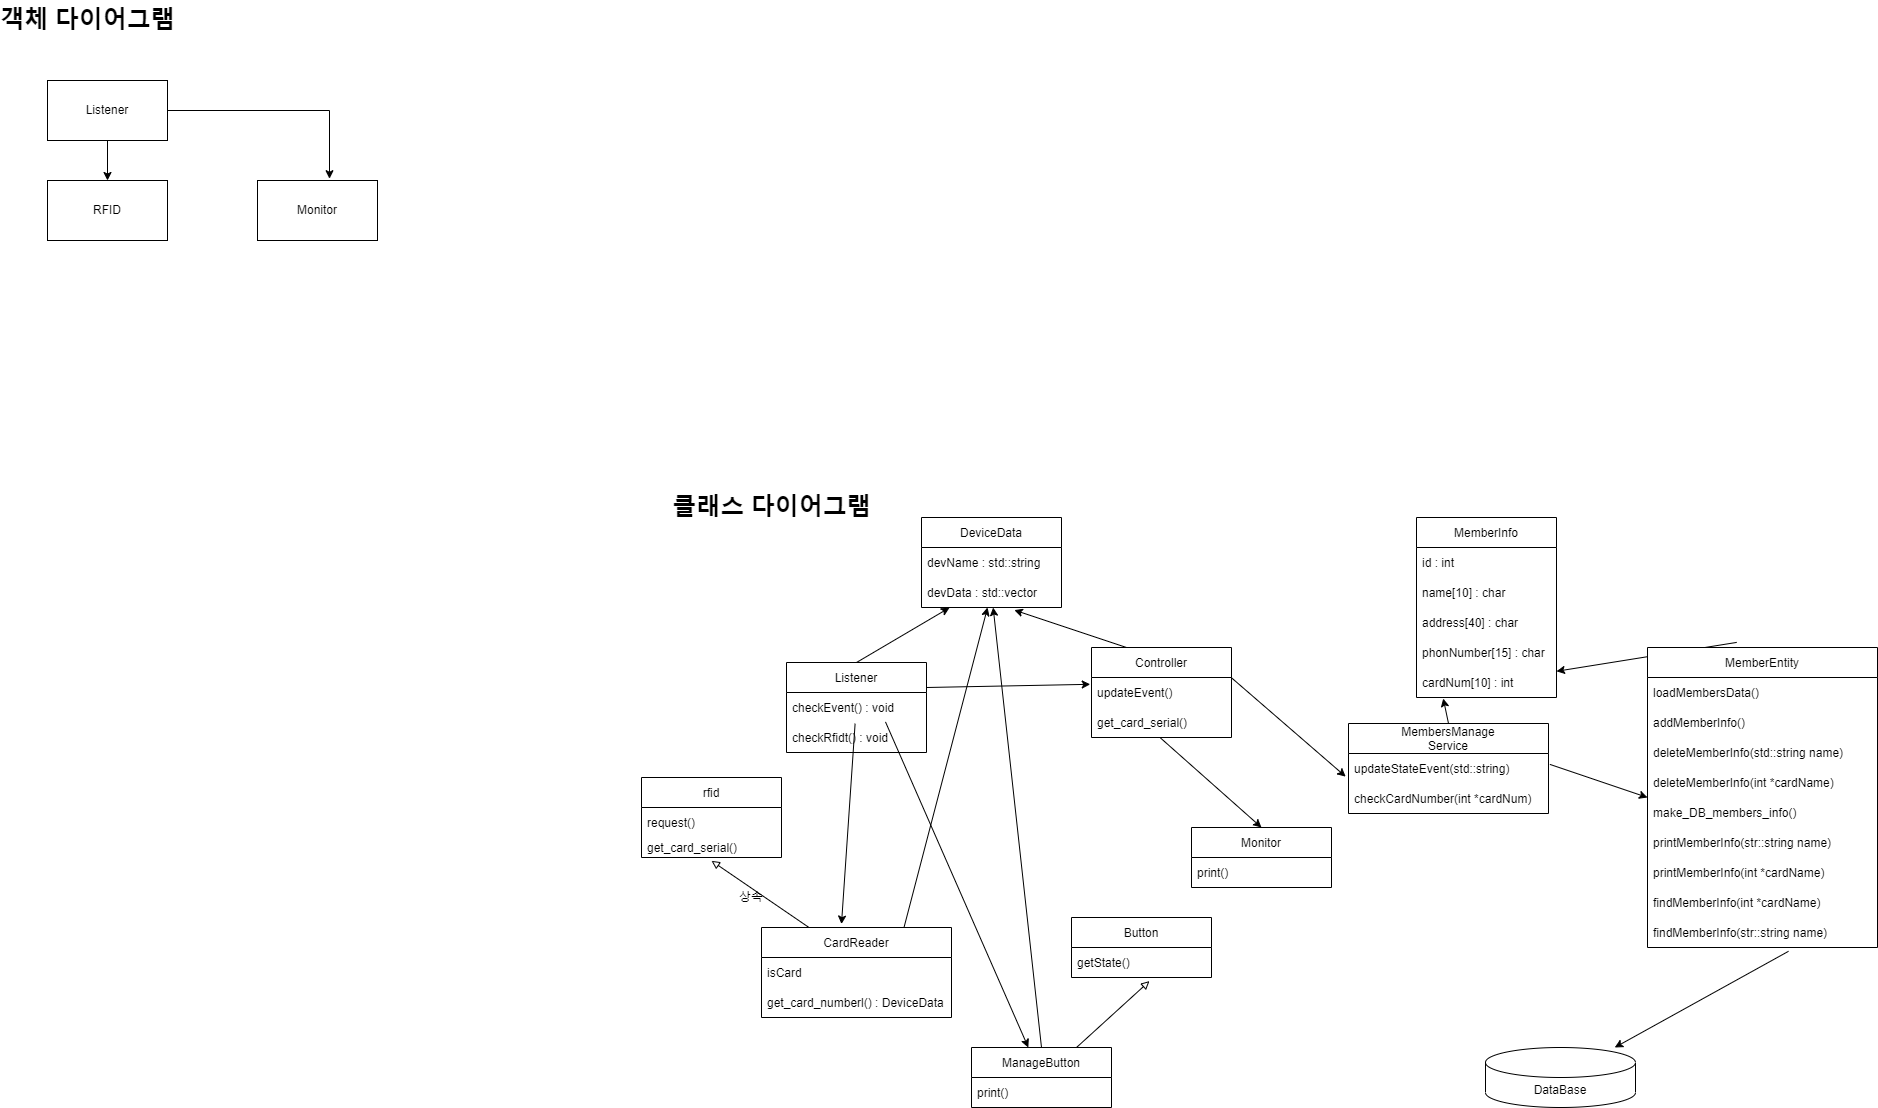

The diagram above was exported from draw.io. Its source (the exported page's mxGraphModel, read from the mxfile embedded in the PNG):
<mxGraphModel dx="1534" dy="761" grid="0" gridSize="10" guides="1" tooltips="1" connect="1" arrows="1" fold="1" page="0" pageScale="1" pageWidth="827" pageHeight="1169" background="none" math="0" shadow="0">
  <root>
    <mxCell id="0" />
    <mxCell id="1" parent="0" />
    <mxCell id="2" value="Listener" style="rounded=0;whiteSpace=wrap;html=1;" parent="1" vertex="1">
      <mxGeometry x="-564" y="3" width="120" height="60" as="geometry" />
    </mxCell>
    <mxCell id="3" value="RFID" style="rounded=0;whiteSpace=wrap;html=1;" parent="1" vertex="1">
      <mxGeometry x="-564" y="103" width="120" height="60" as="geometry" />
    </mxCell>
    <mxCell id="4" value="" style="endArrow=classic;html=1;exitX=0.5;exitY=1;exitDx=0;exitDy=0;entryX=0.5;entryY=0;entryDx=0;entryDy=0;" parent="1" source="2" target="3" edge="1">
      <mxGeometry width="50" height="50" relative="1" as="geometry">
        <mxPoint x="-294" y="53" as="sourcePoint" />
        <mxPoint x="-244" y="3" as="targetPoint" />
      </mxGeometry>
    </mxCell>
    <mxCell id="5" value="Monitor" style="rounded=0;whiteSpace=wrap;html=1;" parent="1" vertex="1">
      <mxGeometry x="-354" y="103" width="120" height="60" as="geometry" />
    </mxCell>
    <mxCell id="6" value="" style="endArrow=classic;html=1;exitX=1;exitY=0.5;exitDx=0;exitDy=0;entryX=0.6;entryY=-0.03;entryDx=0;entryDy=0;entryPerimeter=0;rounded=0;" parent="1" source="2" target="5" edge="1">
      <mxGeometry width="50" height="50" relative="1" as="geometry">
        <mxPoint x="-294" y="53" as="sourcePoint" />
        <mxPoint x="-244" y="3" as="targetPoint" />
        <Array as="points">
          <mxPoint x="-282" y="33" />
        </Array>
      </mxGeometry>
    </mxCell>
    <mxCell id="40" style="edgeStyle=none;html=1;exitX=0.5;exitY=0;exitDx=0;exitDy=0;entryX=0.2;entryY=1.007;entryDx=0;entryDy=0;entryPerimeter=0;endArrow=classic;endFill=1;" parent="1" source="8" target="33" edge="1">
      <mxGeometry relative="1" as="geometry" />
    </mxCell>
    <mxCell id="8" value="Listener" style="swimlane;fontStyle=0;childLayout=stackLayout;horizontal=1;startSize=30;horizontalStack=0;resizeParent=1;resizeParentMax=0;resizeLast=0;collapsible=1;marginBottom=0;" parent="1" vertex="1">
      <mxGeometry x="175" y="585" width="140" height="90" as="geometry" />
    </mxCell>
    <mxCell id="9" value="checkEvent() : void" style="text;strokeColor=none;fillColor=none;align=left;verticalAlign=middle;spacingLeft=4;spacingRight=4;overflow=hidden;points=[[0,0.5],[1,0.5]];portConstraint=eastwest;rotatable=0;" parent="8" vertex="1">
      <mxGeometry y="30" width="140" height="30" as="geometry" />
    </mxCell>
    <mxCell id="83" value="checkRfidt() : void" style="text;strokeColor=none;fillColor=none;align=left;verticalAlign=middle;spacingLeft=4;spacingRight=4;overflow=hidden;points=[[0,0.5],[1,0.5]];portConstraint=eastwest;rotatable=0;" parent="8" vertex="1">
      <mxGeometry y="60" width="140" height="30" as="geometry" />
    </mxCell>
    <mxCell id="12" value="rfid" style="swimlane;fontStyle=0;childLayout=stackLayout;horizontal=1;startSize=30;horizontalStack=0;resizeParent=1;resizeParentMax=0;resizeLast=0;collapsible=1;marginBottom=0;" parent="1" vertex="1">
      <mxGeometry x="30" y="700" width="140" height="80" as="geometry">
        <mxRectangle x="220" width="50" height="30" as="alternateBounds" />
      </mxGeometry>
    </mxCell>
    <mxCell id="13" value="request()" style="text;strokeColor=none;fillColor=none;align=left;verticalAlign=middle;spacingLeft=4;spacingRight=4;overflow=hidden;points=[[0,0.5],[1,0.5]];portConstraint=eastwest;rotatable=0;" parent="12" vertex="1">
      <mxGeometry y="30" width="140" height="30" as="geometry" />
    </mxCell>
    <mxCell id="14" value="get_card_serial()" style="text;strokeColor=none;fillColor=none;align=left;verticalAlign=middle;spacingLeft=4;spacingRight=4;overflow=hidden;points=[[0,0.5],[1,0.5]];portConstraint=eastwest;rotatable=0;" parent="12" vertex="1">
      <mxGeometry y="60" width="140" height="20" as="geometry" />
    </mxCell>
    <mxCell id="16" value="Monitor" style="swimlane;fontStyle=0;childLayout=stackLayout;horizontal=1;startSize=30;horizontalStack=0;resizeParent=1;resizeParentMax=0;resizeLast=0;collapsible=1;marginBottom=0;" parent="1" vertex="1">
      <mxGeometry x="580" y="750" width="140" height="60" as="geometry" />
    </mxCell>
    <mxCell id="17" value="print()" style="text;strokeColor=none;fillColor=none;align=left;verticalAlign=middle;spacingLeft=4;spacingRight=4;overflow=hidden;points=[[0,0.5],[1,0.5]];portConstraint=eastwest;rotatable=0;" parent="16" vertex="1">
      <mxGeometry y="30" width="140" height="30" as="geometry" />
    </mxCell>
    <mxCell id="21" value="" style="endArrow=classic;html=1;exitX=1;exitY=0.5;exitDx=0;exitDy=0;rounded=0;entryX=-0.009;entryY=0.227;entryDx=0;entryDy=0;entryPerimeter=0;" parent="1" target="28" edge="1">
      <mxGeometry width="50" height="50" relative="1" as="geometry">
        <mxPoint x="315" y="610" as="sourcePoint" />
        <mxPoint x="465" y="610" as="targetPoint" />
        <Array as="points" />
      </mxGeometry>
    </mxCell>
    <mxCell id="25" value="객체 다이어그램" style="text;strokeColor=none;fillColor=none;html=1;fontSize=24;fontStyle=1;verticalAlign=middle;align=center;" parent="1" vertex="1">
      <mxGeometry x="-574" y="-77" width="100" height="40" as="geometry" />
    </mxCell>
    <mxCell id="26" value="클래스 다이어그램" style="text;strokeColor=none;fillColor=none;html=1;fontSize=24;fontStyle=1;verticalAlign=middle;align=center;" parent="1" vertex="1">
      <mxGeometry x="110" y="410" width="100" height="40" as="geometry" />
    </mxCell>
    <mxCell id="41" style="edgeStyle=none;html=1;exitX=0.25;exitY=0;exitDx=0;exitDy=0;entryX=0.663;entryY=1.087;entryDx=0;entryDy=0;entryPerimeter=0;endArrow=classic;endFill=1;" parent="1" source="27" target="33" edge="1">
      <mxGeometry relative="1" as="geometry" />
    </mxCell>
    <mxCell id="59" style="edgeStyle=none;html=1;exitX=0.75;exitY=0;exitDx=0;exitDy=0;entryX=-0.014;entryY=0.771;entryDx=0;entryDy=0;entryPerimeter=0;" parent="1" source="27" target="52" edge="1">
      <mxGeometry relative="1" as="geometry" />
    </mxCell>
    <mxCell id="27" value="Controller" style="swimlane;fontStyle=0;childLayout=stackLayout;horizontal=1;startSize=30;horizontalStack=0;resizeParent=1;resizeParentMax=0;resizeLast=0;collapsible=1;marginBottom=0;" parent="1" vertex="1">
      <mxGeometry x="480" y="570" width="140" height="90" as="geometry">
        <mxRectangle x="220" width="50" height="30" as="alternateBounds" />
      </mxGeometry>
    </mxCell>
    <mxCell id="28" value="updateEvent()" style="text;strokeColor=none;fillColor=none;align=left;verticalAlign=middle;spacingLeft=4;spacingRight=4;overflow=hidden;points=[[0,0.5],[1,0.5]];portConstraint=eastwest;rotatable=0;" parent="27" vertex="1">
      <mxGeometry y="30" width="140" height="30" as="geometry" />
    </mxCell>
    <mxCell id="29" value="get_card_serial()" style="text;strokeColor=none;fillColor=none;align=left;verticalAlign=middle;spacingLeft=4;spacingRight=4;overflow=hidden;points=[[0,0.5],[1,0.5]];portConstraint=eastwest;rotatable=0;" parent="27" vertex="1">
      <mxGeometry y="60" width="140" height="30" as="geometry" />
    </mxCell>
    <mxCell id="30" value="" style="endArrow=classic;html=1;exitX=0.494;exitY=1.02;exitDx=0;exitDy=0;exitPerimeter=0;entryX=0.5;entryY=0;entryDx=0;entryDy=0;" parent="1" source="29" target="16" edge="1">
      <mxGeometry width="50" height="50" relative="1" as="geometry">
        <mxPoint x="460" y="785" as="sourcePoint" />
        <mxPoint x="510" y="735" as="targetPoint" />
      </mxGeometry>
    </mxCell>
    <mxCell id="31" value="DeviceData" style="swimlane;fontStyle=0;childLayout=stackLayout;horizontal=1;startSize=30;horizontalStack=0;resizeParent=1;resizeParentMax=0;resizeLast=0;collapsible=1;marginBottom=0;" parent="1" vertex="1">
      <mxGeometry x="310" y="440" width="140" height="90" as="geometry">
        <mxRectangle x="220" width="50" height="30" as="alternateBounds" />
      </mxGeometry>
    </mxCell>
    <mxCell id="32" value="devName : std::string" style="text;strokeColor=none;fillColor=none;align=left;verticalAlign=middle;spacingLeft=4;spacingRight=4;overflow=hidden;points=[[0,0.5],[1,0.5]];portConstraint=eastwest;rotatable=0;" parent="31" vertex="1">
      <mxGeometry y="30" width="140" height="30" as="geometry" />
    </mxCell>
    <mxCell id="33" value="devData : std::vector" style="text;strokeColor=none;fillColor=none;align=left;verticalAlign=middle;spacingLeft=4;spacingRight=4;overflow=hidden;points=[[0,0.5],[1,0.5]];portConstraint=eastwest;rotatable=0;" parent="31" vertex="1">
      <mxGeometry y="60" width="140" height="30" as="geometry" />
    </mxCell>
    <mxCell id="37" style="edgeStyle=none;html=1;exitX=0.25;exitY=0;exitDx=0;exitDy=0;entryX=0.5;entryY=1.167;entryDx=0;entryDy=0;entryPerimeter=0;endArrow=block;endFill=0;" parent="1" source="34" target="14" edge="1">
      <mxGeometry relative="1" as="geometry" />
    </mxCell>
    <mxCell id="39" style="edgeStyle=none;html=1;exitX=0.49;exitY=1.04;exitDx=0;exitDy=0;endArrow=classic;endFill=1;exitPerimeter=0;entryX=0.421;entryY=-0.038;entryDx=0;entryDy=0;entryPerimeter=0;" parent="1" source="9" target="34" edge="1">
      <mxGeometry relative="1" as="geometry">
        <mxPoint x="290" y="810" as="targetPoint" />
      </mxGeometry>
    </mxCell>
    <mxCell id="42" style="edgeStyle=none;html=1;exitX=0.75;exitY=0;exitDx=0;exitDy=0;endArrow=classic;endFill=1;" parent="1" source="34" target="33" edge="1">
      <mxGeometry relative="1" as="geometry" />
    </mxCell>
    <mxCell id="34" value="CardReader" style="swimlane;fontStyle=0;childLayout=stackLayout;horizontal=1;startSize=30;horizontalStack=0;resizeParent=1;resizeParentMax=0;resizeLast=0;collapsible=1;marginBottom=0;" parent="1" vertex="1">
      <mxGeometry x="150" y="850" width="190" height="90" as="geometry">
        <mxRectangle x="220" width="50" height="30" as="alternateBounds" />
      </mxGeometry>
    </mxCell>
    <mxCell id="35" value="isCard" style="text;strokeColor=none;fillColor=none;align=left;verticalAlign=middle;spacingLeft=4;spacingRight=4;overflow=hidden;points=[[0,0.5],[1,0.5]];portConstraint=eastwest;rotatable=0;" parent="34" vertex="1">
      <mxGeometry y="30" width="190" height="30" as="geometry" />
    </mxCell>
    <mxCell id="36" value="get_card_numberl() : DeviceData" style="text;strokeColor=none;fillColor=none;align=left;verticalAlign=middle;spacingLeft=4;spacingRight=4;overflow=hidden;points=[[0,0.5],[1,0.5]];portConstraint=eastwest;rotatable=0;" parent="34" vertex="1">
      <mxGeometry y="60" width="190" height="30" as="geometry" />
    </mxCell>
    <mxCell id="38" value="상속" style="text;html=1;strokeColor=none;fillColor=none;align=center;verticalAlign=middle;whiteSpace=wrap;rounded=0;" parent="1" vertex="1">
      <mxGeometry x="110" y="805" width="60" height="30" as="geometry" />
    </mxCell>
    <mxCell id="54" style="edgeStyle=none;html=1;exitX=0.388;exitY=-0.017;exitDx=0;exitDy=0;exitPerimeter=0;" parent="1" source="55" target="50" edge="1">
      <mxGeometry relative="1" as="geometry" />
    </mxCell>
    <mxCell id="43" value="DataBase" style="shape=cylinder3;whiteSpace=wrap;html=1;boundedLbl=1;backgroundOutline=1;size=15;" parent="1" vertex="1">
      <mxGeometry x="874" y="970" width="150" height="60" as="geometry" />
    </mxCell>
    <mxCell id="45" value="MemberInfo" style="swimlane;fontStyle=0;childLayout=stackLayout;horizontal=1;startSize=30;horizontalStack=0;resizeParent=1;resizeParentMax=0;resizeLast=0;collapsible=1;marginBottom=0;" parent="1" vertex="1">
      <mxGeometry x="805" y="440" width="140" height="180" as="geometry">
        <mxRectangle x="220" width="50" height="30" as="alternateBounds" />
      </mxGeometry>
    </mxCell>
    <mxCell id="46" value="id : int" style="text;strokeColor=none;fillColor=none;align=left;verticalAlign=middle;spacingLeft=4;spacingRight=4;overflow=hidden;points=[[0,0.5],[1,0.5]];portConstraint=eastwest;rotatable=0;" parent="45" vertex="1">
      <mxGeometry y="30" width="140" height="30" as="geometry" />
    </mxCell>
    <mxCell id="48" value="name[10] : char" style="text;strokeColor=none;fillColor=none;align=left;verticalAlign=middle;spacingLeft=4;spacingRight=4;overflow=hidden;points=[[0,0.5],[1,0.5]];portConstraint=eastwest;rotatable=0;" parent="45" vertex="1">
      <mxGeometry y="60" width="140" height="30" as="geometry" />
    </mxCell>
    <mxCell id="47" value="address[40] : char" style="text;strokeColor=none;fillColor=none;align=left;verticalAlign=middle;spacingLeft=4;spacingRight=4;overflow=hidden;points=[[0,0.5],[1,0.5]];portConstraint=eastwest;rotatable=0;" parent="45" vertex="1">
      <mxGeometry y="90" width="140" height="30" as="geometry" />
    </mxCell>
    <mxCell id="49" value="phonNumber[15] : char" style="text;strokeColor=none;fillColor=none;align=left;verticalAlign=middle;spacingLeft=4;spacingRight=4;overflow=hidden;points=[[0,0.5],[1,0.5]];portConstraint=eastwest;rotatable=0;" parent="45" vertex="1">
      <mxGeometry y="120" width="140" height="30" as="geometry" />
    </mxCell>
    <mxCell id="50" value="cardNum[10] : int" style="text;strokeColor=none;fillColor=none;align=left;verticalAlign=middle;spacingLeft=4;spacingRight=4;overflow=hidden;points=[[0,0.5],[1,0.5]];portConstraint=eastwest;rotatable=0;" parent="45" vertex="1">
      <mxGeometry y="150" width="140" height="30" as="geometry" />
    </mxCell>
    <mxCell id="57" style="edgeStyle=none;html=1;exitX=0.5;exitY=0;exitDx=0;exitDy=0;entryX=0.191;entryY=1.033;entryDx=0;entryDy=0;entryPerimeter=0;" parent="1" source="51" target="50" edge="1">
      <mxGeometry relative="1" as="geometry" />
    </mxCell>
    <mxCell id="60" style="edgeStyle=none;html=1;entryX=0;entryY=0.5;entryDx=0;entryDy=0;exitX=1.007;exitY=0.363;exitDx=0;exitDy=0;exitPerimeter=0;" parent="1" source="52" target="55" edge="1">
      <mxGeometry relative="1" as="geometry">
        <mxPoint x="750" y="400" as="sourcePoint" />
      </mxGeometry>
    </mxCell>
    <mxCell id="51" value="MembersManage&#10;Service" style="swimlane;fontStyle=0;childLayout=stackLayout;horizontal=1;startSize=30;horizontalStack=0;resizeParent=1;resizeParentMax=0;resizeLast=0;collapsible=1;marginBottom=0;" parent="1" vertex="1">
      <mxGeometry x="737" y="646" width="200" height="90" as="geometry">
        <mxRectangle x="220" width="50" height="30" as="alternateBounds" />
      </mxGeometry>
    </mxCell>
    <mxCell id="52" value="updateStateEvent(std::string)" style="text;strokeColor=none;fillColor=none;align=left;verticalAlign=middle;spacingLeft=4;spacingRight=4;overflow=hidden;points=[[0,0.5],[1,0.5]];portConstraint=eastwest;rotatable=0;" parent="51" vertex="1">
      <mxGeometry y="30" width="200" height="30" as="geometry" />
    </mxCell>
    <mxCell id="77" value="checkCardNumber(int *cardNum)" style="text;strokeColor=none;fillColor=none;align=left;verticalAlign=middle;spacingLeft=4;spacingRight=4;overflow=hidden;points=[[0,0.5],[1,0.5]];portConstraint=eastwest;rotatable=0;" parent="51" vertex="1">
      <mxGeometry y="60" width="200" height="30" as="geometry" />
    </mxCell>
    <mxCell id="55" value="MemberEntity" style="swimlane;fontStyle=0;childLayout=stackLayout;horizontal=1;startSize=30;horizontalStack=0;resizeParent=1;resizeParentMax=0;resizeLast=0;collapsible=1;marginBottom=0;" parent="1" vertex="1">
      <mxGeometry x="1036" y="570" width="230" height="300" as="geometry">
        <mxRectangle x="220" width="50" height="30" as="alternateBounds" />
      </mxGeometry>
    </mxCell>
    <mxCell id="56" value="loadMembersData()" style="text;strokeColor=none;fillColor=none;align=left;verticalAlign=middle;spacingLeft=4;spacingRight=4;overflow=hidden;points=[[0,0.5],[1,0.5]];portConstraint=eastwest;rotatable=0;" parent="55" vertex="1">
      <mxGeometry y="30" width="230" height="30" as="geometry" />
    </mxCell>
    <mxCell id="63" value="addMemberInfo()" style="text;strokeColor=none;fillColor=none;align=left;verticalAlign=middle;spacingLeft=4;spacingRight=4;overflow=hidden;points=[[0,0.5],[1,0.5]];portConstraint=eastwest;rotatable=0;" parent="55" vertex="1">
      <mxGeometry y="60" width="230" height="30" as="geometry" />
    </mxCell>
    <mxCell id="65" value="deleteMemberInfo(std::string name)" style="text;strokeColor=none;fillColor=none;align=left;verticalAlign=middle;spacingLeft=4;spacingRight=4;overflow=hidden;points=[[0,0.5],[1,0.5]];portConstraint=eastwest;rotatable=0;" parent="55" vertex="1">
      <mxGeometry y="90" width="230" height="30" as="geometry" />
    </mxCell>
    <mxCell id="72" value="deleteMemberInfo(int *cardName)" style="text;strokeColor=none;fillColor=none;align=left;verticalAlign=middle;spacingLeft=4;spacingRight=4;overflow=hidden;points=[[0,0.5],[1,0.5]];portConstraint=eastwest;rotatable=0;" parent="55" vertex="1">
      <mxGeometry y="120" width="230" height="30" as="geometry" />
    </mxCell>
    <mxCell id="64" value="make_DB_members_info()" style="text;strokeColor=none;fillColor=none;align=left;verticalAlign=middle;spacingLeft=4;spacingRight=4;overflow=hidden;points=[[0,0.5],[1,0.5]];portConstraint=eastwest;rotatable=0;" parent="55" vertex="1">
      <mxGeometry y="150" width="230" height="30" as="geometry" />
    </mxCell>
    <mxCell id="66" value="printMemberInfo(str::string name)" style="text;strokeColor=none;fillColor=none;align=left;verticalAlign=middle;spacingLeft=4;spacingRight=4;overflow=hidden;points=[[0,0.5],[1,0.5]];portConstraint=eastwest;rotatable=0;" parent="55" vertex="1">
      <mxGeometry y="180" width="230" height="30" as="geometry" />
    </mxCell>
    <mxCell id="69" value="printMemberInfo(int *cardName)" style="text;strokeColor=none;fillColor=none;align=left;verticalAlign=middle;spacingLeft=4;spacingRight=4;overflow=hidden;points=[[0,0.5],[1,0.5]];portConstraint=eastwest;rotatable=0;" parent="55" vertex="1">
      <mxGeometry y="210" width="230" height="30" as="geometry" />
    </mxCell>
    <mxCell id="68" value="findMemberInfo(int *cardName)" style="text;strokeColor=none;fillColor=none;align=left;verticalAlign=middle;spacingLeft=4;spacingRight=4;overflow=hidden;points=[[0,0.5],[1,0.5]];portConstraint=eastwest;rotatable=0;" parent="55" vertex="1">
      <mxGeometry y="240" width="230" height="30" as="geometry" />
    </mxCell>
    <mxCell id="67" value="findMemberInfo(str::string name)" style="text;strokeColor=none;fillColor=none;align=left;verticalAlign=middle;spacingLeft=4;spacingRight=4;overflow=hidden;points=[[0,0.5],[1,0.5]];portConstraint=eastwest;rotatable=0;" parent="55" vertex="1">
      <mxGeometry y="270" width="230" height="30" as="geometry" />
    </mxCell>
    <mxCell id="58" style="edgeStyle=none;html=1;exitX=0.613;exitY=1.127;exitDx=0;exitDy=0;exitPerimeter=0;" parent="1" source="67" target="43" edge="1">
      <mxGeometry relative="1" as="geometry" />
    </mxCell>
    <mxCell id="82" style="edgeStyle=none;html=1;exitX=0.5;exitY=0;exitDx=0;exitDy=0;" parent="1" source="61" target="33" edge="1">
      <mxGeometry relative="1" as="geometry" />
    </mxCell>
    <mxCell id="61" value="ManageButton" style="swimlane;fontStyle=0;childLayout=stackLayout;horizontal=1;startSize=30;horizontalStack=0;resizeParent=1;resizeParentMax=0;resizeLast=0;collapsible=1;marginBottom=0;" parent="1" vertex="1">
      <mxGeometry x="360" y="970" width="140" height="60" as="geometry" />
    </mxCell>
    <mxCell id="62" value="print()" style="text;strokeColor=none;fillColor=none;align=left;verticalAlign=middle;spacingLeft=4;spacingRight=4;overflow=hidden;points=[[0,0.5],[1,0.5]];portConstraint=eastwest;rotatable=0;" parent="61" vertex="1">
      <mxGeometry y="30" width="140" height="30" as="geometry" />
    </mxCell>
    <mxCell id="78" value="" style="endArrow=classic;html=1;exitX=0.707;exitY=0.98;exitDx=0;exitDy=0;exitPerimeter=0;" parent="1" source="9" target="61" edge="1">
      <mxGeometry width="50" height="50" relative="1" as="geometry">
        <mxPoint x="400" y="820" as="sourcePoint" />
        <mxPoint x="450" y="770" as="targetPoint" />
      </mxGeometry>
    </mxCell>
    <mxCell id="79" style="edgeStyle=none;html=1;exitX=0.75;exitY=0;exitDx=0;exitDy=0;endArrow=block;endFill=0;entryX=0.557;entryY=1.12;entryDx=0;entryDy=0;entryPerimeter=0;" parent="1" source="61" target="81" edge="1">
      <mxGeometry relative="1" as="geometry">
        <mxPoint x="490" y="853.33" as="sourcePoint" />
        <mxPoint x="420" y="760" as="targetPoint" />
      </mxGeometry>
    </mxCell>
    <mxCell id="80" value="Button" style="swimlane;fontStyle=0;childLayout=stackLayout;horizontal=1;startSize=30;horizontalStack=0;resizeParent=1;resizeParentMax=0;resizeLast=0;collapsible=1;marginBottom=0;" parent="1" vertex="1">
      <mxGeometry x="460" y="840" width="140" height="60" as="geometry" />
    </mxCell>
    <mxCell id="81" value="getState()" style="text;strokeColor=none;fillColor=none;align=left;verticalAlign=middle;spacingLeft=4;spacingRight=4;overflow=hidden;points=[[0,0.5],[1,0.5]];portConstraint=eastwest;rotatable=0;" parent="80" vertex="1">
      <mxGeometry y="30" width="140" height="30" as="geometry" />
    </mxCell>
  </root>
</mxGraphModel>